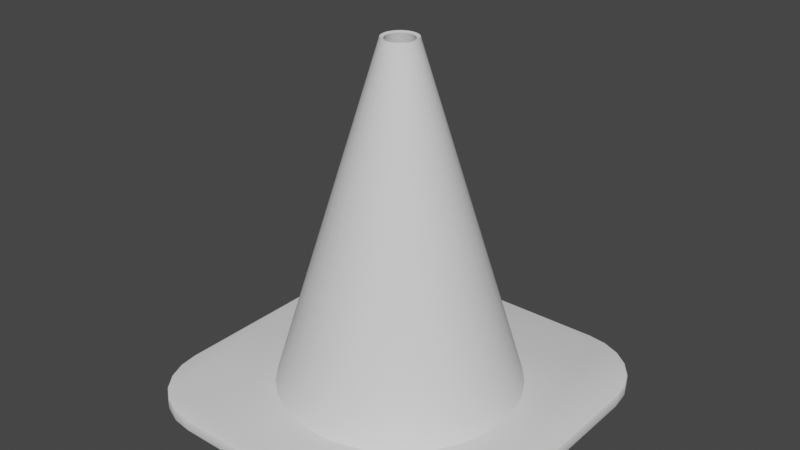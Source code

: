 # Source: traffic-cone.blend  (saved by Blender 3.6.11; exported with 4.5.12 LTS)
import bpy
from mathutils import Matrix  # noqa: F401  (used for matrix-valued properties, if any)

bpy.ops.wm.read_factory_settings(use_empty=True)
scene = bpy.context.scene
scene.name = 'Scene'

# ---- collections
col_collection = bpy.data.collections.new('Collection'); scene.collection.children.link(col_collection)

# ---- node groups
ng_auto_smooth = bpy.data.node_groups.new('Auto Smooth', 'GeometryNodeTree')
_s = ng_auto_smooth.interface.new_socket(name='Geometry', in_out='OUTPUT', socket_type='NodeSocketGeometry')
_s = ng_auto_smooth.interface.new_socket(name='Geometry', in_out='INPUT', socket_type='NodeSocketGeometry')
_s = ng_auto_smooth.interface.new_socket(name='Angle', in_out='INPUT', socket_type='NodeSocketFloat')
_s.subtype = 'ANGLE'
_s.min_value = 0.0
_s.max_value = 3.142
ng_auto_smooth.is_modifier = True
_N = ng_auto_smooth.nodes; _L = ng_auto_smooth.links
n0 = _N.new('NodeGroupOutput'); n0.name = 'Group Output'; n0.location = (480, -100)
n1 = _N.new('NodeGroupInput'); n1.name = 'Group Input'; n1.location = (-420, -300)
n2 = _N.new('NodeGroupInput'); n2.name = 'Group Input.001'; n2.location = (-60, -100)
n3 = _N.new('GeometryNodeSetShadeSmooth'); n3.name = 'Set Shade Smooth'; n3.location = (120, -100)
n3.domain = 'EDGE'
n4 = _N.new('GeometryNodeSetShadeSmooth'); n4.name = 'Set Shade Smooth.001'; n4.location = (300, -100)
n5 = _N.new('GeometryNodeInputMeshEdgeAngle'); n5.name = 'Edge Angle'; n5.location = (-420, -220)
n6 = _N.new('GeometryNodeInputEdgeSmooth'); n6.name = 'Is Edge Smooth'; n6.location = (-60, -160)
n7 = _N.new('GeometryNodeInputShadeSmooth'); n7.name = 'Is Face Smooth'; n7.location = (-240, -340)
n8 = _N.new('FunctionNodeBooleanMath'); n8.name = 'Boolean Math'; n8.location = (-60, -220)
n9 = _N.new('FunctionNodeCompare'); n9.name = 'Compare'; n9.location = (-240, -180)
n9.operation = 'LESS_EQUAL'
_L.new(n5.outputs[0], n9.inputs[0])
_L.new(n4.outputs[0], n0.inputs[0])
_L.new(n1.outputs[1], n9.inputs[1])
_L.new(n9.outputs[0], n8.inputs[0])
_L.new(n7.outputs[0], n8.inputs[1])
_L.new(n2.outputs[0], n3.inputs[0])
_L.new(n6.outputs[0], n3.inputs[1])
_L.new(n3.outputs[0], n4.inputs[0])
_L.new(n8.outputs[0], n3.inputs[2])
n0.is_active_output = True

# ---- world
world_world = bpy.data.worlds.new('World'); scene.world = world_world
world_world.use_nodes = True; world_world.node_tree.nodes.clear()
_N = world_world.node_tree.nodes; _L = world_world.node_tree.links
n0 = _N.new('ShaderNodeOutputWorld'); n0.name = 'World Output'; n0.location = (300, 300)
n1 = _N.new('ShaderNodeBackground'); n1.name = 'Background'; n1.location = (10, 300)
n1.inputs[0].default_value = (0.05088, 0.05088, 0.05088, 1.0)
_L.new(n1.outputs[0], n0.inputs[0])
n0.is_active_output = True
world_world.color = (0.05088, 0.05088, 0.05088)
world_world.use_sun_shadow = False
world_world.sun_shadow_jitter_overblur = 0.0

# ---- meshes
me_circle = bpy.data.meshes.new('Circle')
me_circle.from_pydata([(0.0, 1.0, 0.0), (-0.1951, 0.9808, 0.0), (-0.3827, 0.9239, 0.0), (-0.5556, 0.8315, 0.0), (-0.7071, 0.7071, 0.0), (-0.8315, 0.5556, 0.0), (-0.9239, 0.3827, 0.0), (-0.9808, 0.1951, 0.0), (-1.0, 0.0, 0.0), (-0.9808, -0.1951, 0.0), (-0.9239, -0.3827, 0.0), (-0.8315, -0.5556, 0.0), (-0.7071, -0.7071, 0.0), (-0.5556, -0.8315, 0.0), (-0.3827, -0.9239, 0.0), (-0.1951, -0.9808, 0.0), (0.0, -1.0, 0.0), (0.1951, -0.9808, 0.0), (0.3827, -0.9239, 0.0), (0.5556, -0.8315, 0.0), (0.7071, -0.7071, 0.0), (0.8315, -0.5556, 0.0), (0.9239, -0.3827, 0.0), (0.9808, -0.1951, 0.0), (1.0, 0.0, 0.0), (0.9808, 0.1951, 0.0), (0.9239, 0.3827, 0.0), (0.8315, 0.5556, 0.0), (0.7071, 0.7071, 0.0), (0.5556, 0.8315, 0.0), (0.3827, 0.9239, 0.0), (0.1951, 0.9808, 0.0), (-1.065e-08, 0.12, 2.899), (-0.02341, 0.1177, 2.899), (-0.04592, 0.1109, 2.899), (-0.06667, 0.09978, 2.899), (-0.08486, 0.08486, 2.899), (-0.09978, 0.06667, 2.899), (-0.1109, 0.04592, 2.899), (-0.1177, 0.02341, 2.899), (-0.12, 1.078e-08, 2.899), (-0.1177, -0.02341, 2.899), (-0.1109, -0.04592, 2.899), (-0.09978, -0.06667, 2.899), (-0.08486, -0.08486, 2.899), (-0.06667, -0.09978, 2.899), (-0.04592, -0.1109, 2.899), (-0.02341, -0.1177, 2.899), (-1.065e-08, -0.12, 2.899), (0.02341, -0.1177, 2.899), (0.04592, -0.1109, 2.899), (0.06667, -0.09978, 2.899), (0.08486, -0.08486, 2.899), (0.09978, -0.06667, 2.899), (0.1109, -0.04592, 2.899), (0.1177, -0.02341, 2.899), (0.12, 1.078e-08, 2.899), (0.1177, 0.02341, 2.899), (0.1109, 0.04592, 2.899), (0.09978, 0.06667, 2.899), (0.08486, 0.08486, 2.899), (0.06667, 0.09978, 2.899), (0.04592, 0.1109, 2.899), (0.02341, 0.1177, 2.899), (0.4997, -0.4997, 0.9664), (0.2923, -0.2923, 1.933), (0.3437, -0.2296, 1.933), (0.5876, -0.3926, 0.9664), (-0.6931, 0.1379, 0.9664), (-0.4054, 0.08064, 1.933), (-0.4133, 7.185e-09, 1.933), (-0.7067, 3.592e-09, 0.9664), (0.3819, -0.1582, 1.933), (0.6529, -0.2704, 0.9664), (-0.4054, -0.08064, 1.933), (-0.6931, -0.1379, 0.9664), (0.4054, -0.08064, 1.933), (0.6931, -0.1379, 0.9664), (-0.3819, -0.1582, 1.933), (-0.6529, -0.2704, 0.9664), (0.4133, 7.185e-09, 1.933), (0.7067, 3.592e-09, 0.9664), (-0.3437, -0.2296, 1.933), (-0.5876, -0.3926, 0.9664), (0.4054, 0.08064, 1.933), (0.6931, 0.1379, 0.9664), (-0.2923, -0.2923, 1.933), (-0.4997, -0.4997, 0.9664), (0.3819, 0.1582, 1.933), (0.6529, 0.2704, 0.9664), (-0.2296, -0.3437, 1.933), (-0.3926, -0.5876, 0.9664), (0.3437, 0.2296, 1.933), (0.5876, 0.3926, 0.9664), (-0.1582, -0.3819, 1.933), (-0.2704, -0.6529, 0.9664), (-3.551e-09, 0.7067, 0.9664), (-7.103e-09, 0.4133, 1.933), (-0.08064, 0.4054, 1.933), (-0.1379, 0.6931, 0.9664), (0.2923, 0.2923, 1.933), (0.4997, 0.4997, 0.9664), (-0.08064, -0.4054, 1.933), (-0.1379, -0.6931, 0.9664), (-0.1582, 0.3819, 1.933), (-0.2704, 0.6529, 0.9664), (0.2296, 0.3437, 1.933), (0.3926, 0.5876, 0.9664), (-7.103e-09, -0.4133, 1.933), (-3.551e-09, -0.7067, 0.9664), (-0.2296, 0.3437, 1.933), (-0.3926, 0.5876, 0.9664), (0.1582, 0.3819, 1.933), (0.2704, 0.6529, 0.9664), (0.08064, -0.4054, 1.933), (0.1379, -0.6931, 0.9664), (-0.2923, 0.2923, 1.933), (-0.4997, 0.4997, 0.9664), (0.08064, 0.4054, 1.933), (0.1379, 0.6931, 0.9664), (0.1582, -0.3819, 1.933), (0.2704, -0.6529, 0.9664), (-0.3437, 0.2296, 1.933), (-0.5876, 0.3926, 0.9664), (0.2296, -0.3437, 1.933), (0.3926, -0.5876, 0.9664), (-0.3819, 0.1582, 1.933), (-0.6529, 0.2704, 0.9664)], [], [(66, 65, 52, 53), (70, 69, 39, 40), (72, 66, 53, 54), (74, 70, 40, 41), (76, 72, 54, 55), (78, 74, 41, 42), (80, 76, 55, 56), (82, 78, 42, 43), (84, 80, 56, 57), (86, 82, 43, 44), (88, 84, 57, 58), (90, 86, 44, 45), (92, 88, 58, 59), (94, 90, 45, 46), (98, 97, 32, 33), (100, 92, 59, 60), (102, 94, 46, 47), (104, 98, 33, 34), (106, 100, 60, 61), (108, 102, 47, 48), (110, 104, 34, 35), (112, 106, 61, 62), (114, 108, 48, 49), (116, 110, 35, 36), (118, 112, 62, 63), (120, 114, 49, 50), (122, 116, 36, 37), (97, 118, 63, 32), (124, 120, 50, 51), (126, 122, 37, 38), (65, 124, 51, 52), (69, 126, 38, 39), (7, 6, 127, 68), (20, 19, 125, 64), (6, 5, 123, 127), (19, 18, 121, 125), (0, 31, 119, 96), (5, 4, 117, 123), (18, 17, 115, 121), (31, 30, 113, 119), (4, 3, 111, 117), (17, 16, 109, 115), (30, 29, 107, 113), (3, 2, 105, 111), (16, 15, 103, 109), (29, 28, 101, 107), (2, 1, 99, 105), (15, 14, 95, 103), (28, 27, 93, 101), (1, 0, 96, 99), (14, 13, 91, 95), (27, 26, 89, 93), (13, 12, 87, 91), (26, 25, 85, 89), (12, 11, 83, 87), (25, 24, 81, 85), (11, 10, 79, 83), (24, 23, 77, 81), (10, 9, 75, 79), (23, 22, 73, 77), (9, 8, 71, 75), (22, 21, 67, 73), (8, 7, 68, 71), (21, 20, 64, 67)])
me_circle.polygons.foreach_set('use_smooth', [True] * 64)
_uv = me_circle.uv_layers.new(name='UVMap')
_uv.uv.foreach_set('vector', [0.0, 0.0, 0.0, 0.0, 0.0, 0.0, 0.0, 0.0, 0.0, 0.0, 0.0, 0.0, 0.0, 0.0, 0.0, 0.0, 0.0, 0.0, 0.0, 0.0, 0.0, 0.0, 0.0, 0.0, 0.0, 0.0, 0.0, 0.0, 0.0, 0.0, 0.0, 0.0, 0.0, 0.0, 0.0, 0.0, 0.0, 0.0, 0.0, 0.0, 0.0, 0.0, 0.0, 0.0, 0.0, 0.0, 0.0, 0.0, 0.0, 0.0, 0.0, 0.0, 0.0, 0.0, 0.0, 0.0, 0.0, 0.0, 0.0, 0.0, 0.0, 0.0, 0.0, 0.0, 0.0, 0.0, 0.0, 0.0, 0.0, 0.0, 0.0, 0.0, 0.0, 0.0, 0.0, 0.0, 0.0, 0.0, 0.0, 0.0, 0.0, 0.0, 0.0, 0.0, 0.0, 0.0, 0.0, 0.0, 0.0, 0.0, 0.0, 0.0, 0.0, 0.0, 0.0, 0.0, 0.0, 0.0, 0.0, 0.0, 0.0, 0.0, 0.0, 0.0, 0.0, 0.0, 0.0, 0.0, 0.0, 0.0, 0.0, 0.0, 0.0, 0.0, 0.0, 0.0, 0.0, 0.0, 0.0, 0.0, 0.0, 0.0, 0.0, 0.0, 0.0, 0.0, 0.0, 0.0, 0.0, 0.0, 0.0, 0.0, 0.0, 0.0, 0.0, 0.0, 0.0, 0.0, 0.0, 0.0, 0.0, 0.0, 0.0, 0.0, 0.0, 0.0, 0.0, 0.0, 0.0, 0.0, 0.0, 0.0, 0.0, 0.0, 0.0, 0.0, 0.0, 0.0, 0.0, 0.0, 0.0, 0.0, 0.0, 0.0, 0.0, 0.0, 0.0, 0.0, 0.0, 0.0, 0.0, 0.0, 0.0, 0.0, 0.0, 0.0, 0.0, 0.0, 0.0, 0.0, 0.0, 0.0, 0.0, 0.0, 0.0, 0.0, 0.0, 0.0, 0.0, 0.0, 0.0, 0.0, 0.0, 0.0, 0.0, 0.0, 0.0, 0.0, 0.0, 0.0, 0.0, 0.0, 0.0, 0.0, 0.0, 0.0, 0.0, 0.0, 0.0, 0.0, 0.0, 0.0, 0.0, 0.0, 0.0, 0.0, 0.0, 0.0, 0.0, 0.0, 0.0, 0.0, 0.0, 0.0, 0.0, 0.0, 0.0, 0.0, 0.0, 0.0, 0.0, 0.0, 0.0, 0.0, 0.0, 0.0, 0.0, 0.0, 0.0, 0.0, 0.0, 0.0, 0.0, 0.0, 0.0, 0.0, 0.0, 0.0, 0.0, 0.0, 0.0, 0.0, 0.0, 0.0, 0.0, 0.0, 0.0, 0.0, 0.0, 0.0, 0.0, 0.0, 0.0, 0.0, 0.0, 0.0, 0.0, 0.0, 0.0, 0.0, 0.0, 0.0, 0.0, 0.0, 0.0, 0.0, 0.0, 0.0, 0.0, 0.0, 0.0, 0.0, 0.0, 0.0, 0.0, 0.0, 0.0, 0.0, 0.0, 0.0, 0.0, 0.0, 0.0, 0.0, 0.0, 0.0, 0.0, 0.0, 0.0, 0.0, 0.0, 0.0, 0.0, 0.0, 0.0, 0.0, 0.0, 0.0, 0.0, 0.0, 0.0, 0.0, 0.0, 0.0, 0.0, 0.0, 0.0, 0.0, 0.0, 0.0, 0.0, 0.0, 0.0, 0.0, 0.0, 0.0, 0.0, 0.0, 0.0, 0.0, 0.0, 0.0, 0.0, 0.0, 0.0, 0.0, 0.0, 0.0, 0.0, 0.0, 0.0, 0.0, 0.0, 0.0, 0.0, 0.0, 0.0, 0.0, 0.0, 0.0, 0.0, 0.0, 0.0, 0.0, 0.0, 0.0, 0.0, 0.0, 0.0, 0.0, 0.0, 0.0, 0.0, 0.0, 0.0, 0.0, 0.0, 0.0, 0.0, 0.0, 0.0, 0.0, 0.0, 0.0, 0.0, 0.0, 0.0, 0.0, 0.0, 0.0, 0.0, 0.0, 0.0, 0.0, 0.0, 0.0, 0.0, 0.0, 0.0, 0.0, 0.0, 0.0, 0.0, 0.0, 0.0, 0.0, 0.0, 0.0, 0.0, 0.0, 0.0, 0.0, 0.0, 0.0, 0.0, 0.0, 0.0, 0.0, 0.0, 0.0, 0.0, 0.0, 0.0, 0.0, 0.0, 0.0, 0.0, 0.0, 0.0, 0.0, 0.0, 0.0, 0.0, 0.0, 0.0, 0.0, 0.0, 0.0, 0.0, 0.0, 0.0, 0.0, 0.0, 0.0, 0.0, 0.0, 0.0, 0.0, 0.0, 0.0, 0.0, 0.0, 0.0, 0.0, 0.0, 0.0, 0.0, 0.0, 0.0, 0.0, 0.0, 0.0, 0.0, 0.0, 0.0, 0.0, 0.0, 0.0, 0.0, 0.0, 0.0, 0.0, 0.0, 0.0, 0.0, 0.0, 0.0, 0.0, 0.0, 0.0, 0.0, 0.0, 0.0, 0.0, 0.0, 0.0, 0.0, 0.0, 0.0, 0.0, 0.0, 0.0, 0.0, 0.0, 0.0, 0.0, 0.0, 0.0, 0.0, 0.0, 0.0, 0.0, 0.0, 0.0, 0.0, 0.0, 0.0, 0.0, 0.0, 0.0, 0.0, 0.0, 0.0, 0.0, 0.0, 0.0, 0.0, 0.0, 0.0, 0.0, 0.0, 0.0])
me_circle.update()
me_circle_001 = bpy.data.meshes.new('Circle.001')
me_circle_001.from_pydata([(-0.5821, -1.0, 0.0), (-1.0, -0.5821, 0.0), (-0.6903, -0.9858, 0.0), (-0.7911, -0.944, 0.0), (-0.8776, -0.8776, 0.0), (-0.944, -0.7911, 0.0), (-0.9858, -0.6903, 0.0), (1.0, -0.5821, 0.0), (0.5821, -1.0, 0.0), (0.9858, -0.6903, 0.0), (0.944, -0.7911, 0.0), (0.8776, -0.8776, 0.0), (0.7911, -0.944, 0.0), (0.6903, -0.9858, 0.0), (-1.0, 0.5821, 0.0), (-0.5821, 1.0, 0.0), (-0.9858, 0.6903, 0.0), (-0.944, 0.7911, 0.0), (-0.8776, 0.8776, 0.0), (-0.7911, 0.944, 0.0), (-0.6903, 0.9858, 0.0), (0.5821, 1.0, 0.0), (1.0, 0.5821, 0.0), (0.6903, 0.9858, 0.0), (0.7911, 0.944, 0.0), (0.8776, 0.8776, 0.0), (0.944, 0.7911, 0.0), (0.9858, 0.6903, 0.0), (-0.5821, 1.0, -0.07201), (-1.0, 0.5821, -0.07201), (-0.6903, 0.9858, -0.07201), (-0.7911, 0.944, -0.07201), (-0.8776, 0.8776, -0.07201), (-0.944, 0.7911, -0.07201), (-0.9858, 0.6903, -0.07201), (-1.0, -0.5821, -0.07201), (-0.5821, -1.0, -0.07201), (-0.9858, -0.6903, -0.07201), (-0.944, -0.7911, -0.07201), (-0.8776, -0.8776, -0.07201), (-0.7911, -0.944, -0.07201), (-0.6903, -0.9858, -0.07201), (0.5821, -1.0, -0.07201), (1.0, -0.5821, -0.07201), (0.6903, -0.9858, -0.07201), (0.7911, -0.944, -0.07201), (0.8776, -0.8776, -0.07201), (0.944, -0.7911, -0.07201), (0.9858, -0.6903, -0.07201), (1.0, 0.5821, -0.07201), (0.5821, 1.0, -0.07201), (0.9858, 0.6903, -0.07201), (0.944, 0.7911, -0.07201), (0.8776, 0.8776, -0.07201), (0.7911, 0.944, -0.07201), (0.6903, 0.9858, -0.07201)], [], [(0, 8, 42, 36), (7, 22, 49, 43), (21, 15, 28, 50), (0, 2, 3, 4, 5, 6, 1, 14, 16, 17, 18, 19, 20, 15, 21, 23, 24, 25, 26, 27, 22, 7, 9, 10, 11, 12, 13, 8), (35, 37, 38, 39, 40, 41, 36, 42, 44, 45, 46, 47, 48, 43, 49, 51, 52, 53, 54, 55, 50, 28, 30, 31, 32, 33, 34, 29), (7, 43, 48, 9), (9, 48, 47, 10), (10, 47, 46, 11), (11, 46, 45, 12), (12, 45, 44, 13), (13, 44, 42, 8), (35, 1, 6, 37), (37, 6, 5, 38), (38, 5, 4, 39), (39, 4, 3, 40), (40, 3, 2, 41), (41, 2, 0, 36), (21, 50, 55, 23), (23, 55, 54, 24), (24, 54, 53, 25), (25, 53, 52, 26), (26, 52, 51, 27), (27, 51, 49, 22), (28, 15, 20, 30), (30, 20, 19, 31), (31, 19, 18, 32), (32, 18, 17, 33), (33, 17, 16, 34), (34, 16, 14, 29), (14, 1, 35, 29)])
me_circle_001.polygons.foreach_set('use_smooth', [True] * 30)
_uv = me_circle_001.uv_layers.new(name='UVMap')
_uv.uv.foreach_set('vector', [0.2089, 0.0, 0.7911, 0.0, 0.7911, 0.0, 0.2089, 0.0, 1.0, 0.2089, 1.0, 0.7911, 1.0, 0.7911, 1.0, 0.2089, 0.7911, 1.0, 0.2089, 1.0, 0.2089, 1.0, 0.7911, 1.0, 0.2089, 0.0, 0.1549, 0.002373, 0.1045, 0.009331, 0.0204, 0.0204, 0.009331, 0.1045, 0.002373, 0.1549, 0.0, 0.2089, 0.0, 0.7911, 0.002373, 0.8451, 0.009331, 0.8955, 0.0204, 0.9796, 0.1045, 0.9907, 0.1549, 0.9976, 0.2089, 1.0, 0.7911, 1.0, 0.8451, 0.9976, 0.8955, 0.9907, 0.9796, 0.9796, 0.9907, 0.8955, 0.9976, 0.8451, 1.0, 0.7911, 1.0, 0.2089, 0.9976, 0.1549, 0.9907, 0.1045, 0.9796, 0.0204, 0.8955, 0.009331, 0.8451, 0.002373, 0.7911, 0.0, 0.0, 0.2089, 0.002373, 0.1549, 0.009331, 0.1045, 0.0204, 0.0204, 0.1045, 0.009331, 0.1549, 0.002373, 0.2089, 0.0, 0.7911, 0.0, 0.8451, 0.002373, 0.8955, 0.009331, 0.9796, 0.0204, 0.9907, 0.1045, 0.9976, 0.1549, 1.0, 0.2089, 1.0, 0.7911, 0.9976, 0.8451, 0.9907, 0.8955, 0.9796, 0.9796, 0.8955, 0.9907, 0.8451, 0.9976, 0.7911, 1.0, 0.2089, 1.0, 0.1549, 0.9976, 0.1045, 0.9907, 0.0204, 0.9796, 0.009331, 0.8955, 0.002373, 0.8451, 0.0, 0.7911, 1.0, 0.2089, 1.0, 0.2089, 0.9976, 0.1549, 0.9976, 0.1549, 0.9976, 0.1549, 0.9976, 0.1549, 0.9907, 0.1045, 0.9907, 0.1045, 0.9907, 0.1045, 0.9907, 0.1045, 0.9796, 0.0204, 0.9796, 0.0204, 0.9796, 0.0204, 0.9796, 0.0204, 0.8955, 0.009331, 0.8955, 0.009331, 0.8955, 0.009331, 0.8955, 0.009331, 0.8451, 0.002373, 0.8451, 0.002373, 0.8451, 0.002373, 0.8451, 0.002373, 0.7911, 0.0, 0.7911, 0.0, 0.0, 0.2089, 0.0, 0.2089, 0.002373, 0.1549, 0.002373, 0.1549, 0.002373, 0.1549, 0.002373, 0.1549, 0.009331, 0.1045, 0.009331, 0.1045, 0.009331, 0.1045, 0.009331, 0.1045, 0.0204, 0.0204, 0.0204, 0.0204, 0.0204, 0.0204, 0.0204, 0.0204, 0.1045, 0.009331, 0.1045, 0.009331, 0.1045, 0.009331, 0.1045, 0.009331, 0.1549, 0.002373, 0.1549, 0.002373, 0.1549, 0.002373, 0.1549, 0.002373, 0.2089, 0.0, 0.2089, 0.0, 0.7911, 1.0, 0.7911, 1.0, 0.8451, 0.9976, 0.8451, 0.9976, 0.8451, 0.9976, 0.8451, 0.9976, 0.8955, 0.9907, 0.8955, 0.9907, 0.8955, 0.9907, 0.8955, 0.9907, 0.9796, 0.9796, 0.9796, 0.9796, 0.9796, 0.9796, 0.9796, 0.9796, 0.9907, 0.8955, 0.9907, 0.8955, 0.9907, 0.8955, 0.9907, 0.8955, 0.9976, 0.8451, 0.9976, 0.8451, 0.9976, 0.8451, 0.9976, 0.8451, 1.0, 0.7911, 1.0, 0.7911, 0.2089, 1.0, 0.2089, 1.0, 0.1549, 0.9976, 0.1549, 0.9976, 0.1549, 0.9976, 0.1549, 0.9976, 0.1045, 0.9907, 0.1045, 0.9907, 0.1045, 0.9907, 0.1045, 0.9907, 0.0204, 0.9796, 0.0204, 0.9796, 0.0204, 0.9796, 0.0204, 0.9796, 0.009331, 0.8955, 0.009331, 0.8955, 0.009331, 0.8955, 0.009331, 0.8955, 0.002373, 0.8451, 0.002373, 0.8451, 0.002373, 0.8451, 0.002373, 0.8451, 0.0, 0.7911, 0.0, 0.7911, 0.0, 0.7911, 0.0, 0.2089, 0.0, 0.2089, 0.0, 0.7911])
me_circle_001.update()
me_circle_002 = bpy.data.meshes.new('Circle.002')
me_circle_002.from_pydata([(0.4997, -0.4997, 0.9664), (0.2923, -0.2923, 1.933), (0.3437, -0.2296, 1.933), (0.5876, -0.3926, 0.9664), (-0.6931, 0.1379, 0.9664), (-0.4054, 0.08064, 1.933), (-0.4133, 7.185e-09, 1.933), (-0.7067, 3.592e-09, 0.9664), (0.3819, -0.1582, 1.933), (0.6529, -0.2704, 0.9664), (-0.4054, -0.08064, 1.933), (-0.6931, -0.1379, 0.9664), (0.4054, -0.08064, 1.933), (0.6931, -0.1379, 0.9664), (-0.3819, -0.1582, 1.933), (-0.6529, -0.2704, 0.9664), (0.4133, 7.185e-09, 1.933), (0.7067, 3.592e-09, 0.9664), (-0.3437, -0.2296, 1.933), (-0.5876, -0.3926, 0.9664), (0.4054, 0.08064, 1.933), (0.6931, 0.1379, 0.9664), (-0.2923, -0.2923, 1.933), (-0.4997, -0.4997, 0.9664), (0.3819, 0.1582, 1.933), (0.6529, 0.2704, 0.9664), (-0.2296, -0.3437, 1.933), (-0.3926, -0.5876, 0.9664), (0.3437, 0.2296, 1.933), (0.5876, 0.3926, 0.9664), (-0.1582, -0.3819, 1.933), (-0.2704, -0.6529, 0.9664), (-3.551e-09, 0.7067, 0.9664), (-7.103e-09, 0.4133, 1.933), (-0.08064, 0.4054, 1.933), (-0.1379, 0.6931, 0.9664), (0.2923, 0.2923, 1.933), (0.4997, 0.4997, 0.9664), (-0.08064, -0.4054, 1.933), (-0.1379, -0.6931, 0.9664), (-0.1582, 0.3819, 1.933), (-0.2704, 0.6529, 0.9664), (0.2296, 0.3437, 1.933), (0.3926, 0.5876, 0.9664), (-7.103e-09, -0.4133, 1.933), (-3.551e-09, -0.7067, 0.9664), (-0.2296, 0.3437, 1.933), (-0.3926, 0.5876, 0.9664), (0.1582, 0.3819, 1.933), (0.2704, 0.6529, 0.9664), (0.08064, -0.4054, 1.933), (0.1379, -0.6931, 0.9664), (-0.2923, 0.2923, 1.933), (-0.4997, 0.4997, 0.9664), (0.08064, 0.4054, 1.933), (0.1379, 0.6931, 0.9664), (0.1582, -0.3819, 1.933), (0.2704, -0.6529, 0.9664), (-0.3437, 0.2296, 1.933), (-0.5876, 0.3926, 0.9664), (0.2296, -0.3437, 1.933), (0.3926, -0.5876, 0.9664), (-0.3819, 0.1582, 1.933), (-0.6529, 0.2704, 0.9664)], [], [(4, 63, 62, 5), (0, 61, 60, 1), (63, 59, 58, 62), (61, 57, 56, 60), (32, 55, 54, 33), (59, 53, 52, 58), (57, 51, 50, 56), (55, 49, 48, 54), (53, 47, 46, 52), (51, 45, 44, 50), (49, 43, 42, 48), (47, 41, 40, 46), (45, 39, 38, 44), (43, 37, 36, 42), (41, 35, 34, 40), (39, 31, 30, 38), (37, 29, 28, 36), (35, 32, 33, 34), (31, 27, 26, 30), (29, 25, 24, 28), (27, 23, 22, 26), (25, 21, 20, 24), (23, 19, 18, 22), (21, 17, 16, 20), (19, 15, 14, 18), (17, 13, 12, 16), (15, 11, 10, 14), (13, 9, 8, 12), (11, 7, 6, 10), (9, 3, 2, 8), (7, 4, 5, 6), (3, 0, 1, 2)])
me_circle_002.polygons.foreach_set('use_smooth', [True] * 32)
_uv = me_circle_002.uv_layers.new(name='UVMap')
_uv.uv.foreach_set('vector', [0.0, 0.0, 0.0, 0.0, 0.0, 0.0, 0.0, 0.0, 0.0, 0.0, 0.0, 0.0, 0.0, 0.0, 0.0, 0.0, 0.0, 0.0, 0.0, 0.0, 0.0, 0.0, 0.0, 0.0, 0.0, 0.0, 0.0, 0.0, 0.0, 0.0, 0.0, 0.0, 0.0, 0.0, 0.0, 0.0, 0.0, 0.0, 0.0, 0.0, 0.0, 0.0, 0.0, 0.0, 0.0, 0.0, 0.0, 0.0, 0.0, 0.0, 0.0, 0.0, 0.0, 0.0, 0.0, 0.0, 0.0, 0.0, 0.0, 0.0, 0.0, 0.0, 0.0, 0.0, 0.0, 0.0, 0.0, 0.0, 0.0, 0.0, 0.0, 0.0, 0.0, 0.0, 0.0, 0.0, 0.0, 0.0, 0.0, 0.0, 0.0, 0.0, 0.0, 0.0, 0.0, 0.0, 0.0, 0.0, 0.0, 0.0, 0.0, 0.0, 0.0, 0.0, 0.0, 0.0, 0.0, 0.0, 0.0, 0.0, 0.0, 0.0, 0.0, 0.0, 0.0, 0.0, 0.0, 0.0, 0.0, 0.0, 0.0, 0.0, 0.0, 0.0, 0.0, 0.0, 0.0, 0.0, 0.0, 0.0, 0.0, 0.0, 0.0, 0.0, 0.0, 0.0, 0.0, 0.0, 0.0, 0.0, 0.0, 0.0, 0.0, 0.0, 0.0, 0.0, 0.0, 0.0, 0.0, 0.0, 0.0, 0.0, 0.0, 0.0, 0.0, 0.0, 0.0, 0.0, 0.0, 0.0, 0.0, 0.0, 0.0, 0.0, 0.0, 0.0, 0.0, 0.0, 0.0, 0.0, 0.0, 0.0, 0.0, 0.0, 0.0, 0.0, 0.0, 0.0, 0.0, 0.0, 0.0, 0.0, 0.0, 0.0, 0.0, 0.0, 0.0, 0.0, 0.0, 0.0, 0.0, 0.0, 0.0, 0.0, 0.0, 0.0, 0.0, 0.0, 0.0, 0.0, 0.0, 0.0, 0.0, 0.0, 0.0, 0.0, 0.0, 0.0, 0.0, 0.0, 0.0, 0.0, 0.0, 0.0, 0.0, 0.0, 0.0, 0.0, 0.0, 0.0, 0.0, 0.0, 0.0, 0.0, 0.0, 0.0, 0.0, 0.0, 0.0, 0.0, 0.0, 0.0, 0.0, 0.0, 0.0, 0.0, 0.0, 0.0, 0.0, 0.0, 0.0, 0.0, 0.0, 0.0, 0.0, 0.0, 0.0, 0.0, 0.0, 0.0, 0.0, 0.0, 0.0, 0.0, 0.0, 0.0, 0.0, 0.0, 0.0, 0.0, 0.0, 0.0, 0.0, 0.0, 0.0, 0.0])
me_circle_002.update()

# ---- objects
ob_cone = bpy.data.objects.new('Cone', me_circle)
ob_bas_e = bpy.data.objects.new('Bas-e', me_circle_001)
ob_conemid = bpy.data.objects.new('ConeMid', me_circle_002)

# ---- transforms, parenting, visibility, modifiers, constraints
ob_cone.location = (0.0, 0.0, 0.0)
_m = ob_cone.modifiers.new('Solidify', 'SOLIDIFY')
_m.thickness = 0.03
_m = ob_cone.modifiers.new('Auto Smooth', 'NODES')
_m.node_group = ng_auto_smooth
_gi = [s.identifier for s in ng_auto_smooth.interface.items_tree if s.item_type == 'SOCKET' and s.in_out == 'INPUT']
_m[_gi[1]] = 0.5236  # Angle
ob_bas_e.location = (0.0, 0.0, 0.0)
ob_bas_e.scale = (1.538, 1.538, 1.538)
_m = ob_bas_e.modifiers.new('Bevel', 'BEVEL')
_m.width = 0.01
_m.width_pct = 0.01
_m.segments = 2
_m = ob_bas_e.modifiers.new('Auto Smooth', 'NODES')
_m.node_group = ng_auto_smooth
_gi = [s.identifier for s in ng_auto_smooth.interface.items_tree if s.item_type == 'SOCKET' and s.in_out == 'INPUT']
_m[_gi[1]] = 0.5236  # Angle
ob_conemid.location = (0.0, 0.0, 0.0)
_m = ob_conemid.modifiers.new('Solidify', 'SOLIDIFY')
_m.thickness = 0.03
_m = ob_conemid.modifiers.new('Auto Smooth', 'NODES')
_m.node_group = ng_auto_smooth
_gi = [s.identifier for s in ng_auto_smooth.interface.items_tree if s.item_type == 'SOCKET' and s.in_out == 'INPUT']
_m[_gi[1]] = 0.5236  # Angle

# ---- collection membership
col_collection.objects.link(ob_cone)
col_collection.objects.link(ob_bas_e)
col_collection.objects.link(ob_conemid)

# ---- scene / render settings (as saved in the file)
scene.frame_start = 1; scene.frame_end = 250; scene.frame_set(1)
scene.render.engine = 'BLENDER_EEVEE_NEXT'
scene.cycles.sampling_pattern = 'TABULATED_SOBOL'
scene.view_settings.view_transform = 'Filmic'
bpy.context.view_layer.update()

# ---- added for rendering (the .blend has no active camera and no usable light): camera, sun
cam_auto = bpy.data.cameras.new('AutoCamera')
cam_auto.lens = 50.0
cam_auto.sensor_width = 36.0
cam_auto.clip_end = 1000.0
ob_auto_camera = bpy.data.objects.new('AutoCamera', cam_auto)
scene.collection.objects.link(ob_auto_camera)
ob_auto_camera.location = (4.89966, -5.87959, 5.31828)
ob_auto_camera.rotation_euler = (1.09748, -7.21219e-08, 0.694738)
scene.camera = ob_auto_camera
light_auto_sun = bpy.data.lights.new('AutoSun', 'SUN')
light_auto_sun.energy = 3.0
light_auto_sun.angle = 0.0523599
ob_auto_sun = bpy.data.objects.new('AutoSun', light_auto_sun)
scene.collection.objects.link(ob_auto_sun)
ob_auto_sun.rotation_euler = (0.872665, 0.174533, 0.523599)
bpy.context.view_layer.update()
